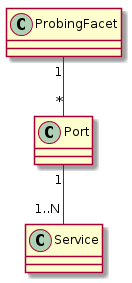

The diagram above was rendered by PlantUML. Its source (embedded in the PNG):
@startuml

class ProbingFacet {

}

class Port {

}

class Service {

}

ProbingFacet "1" -- "*" Port
Port "1" -- "1..N" Service

@enduml